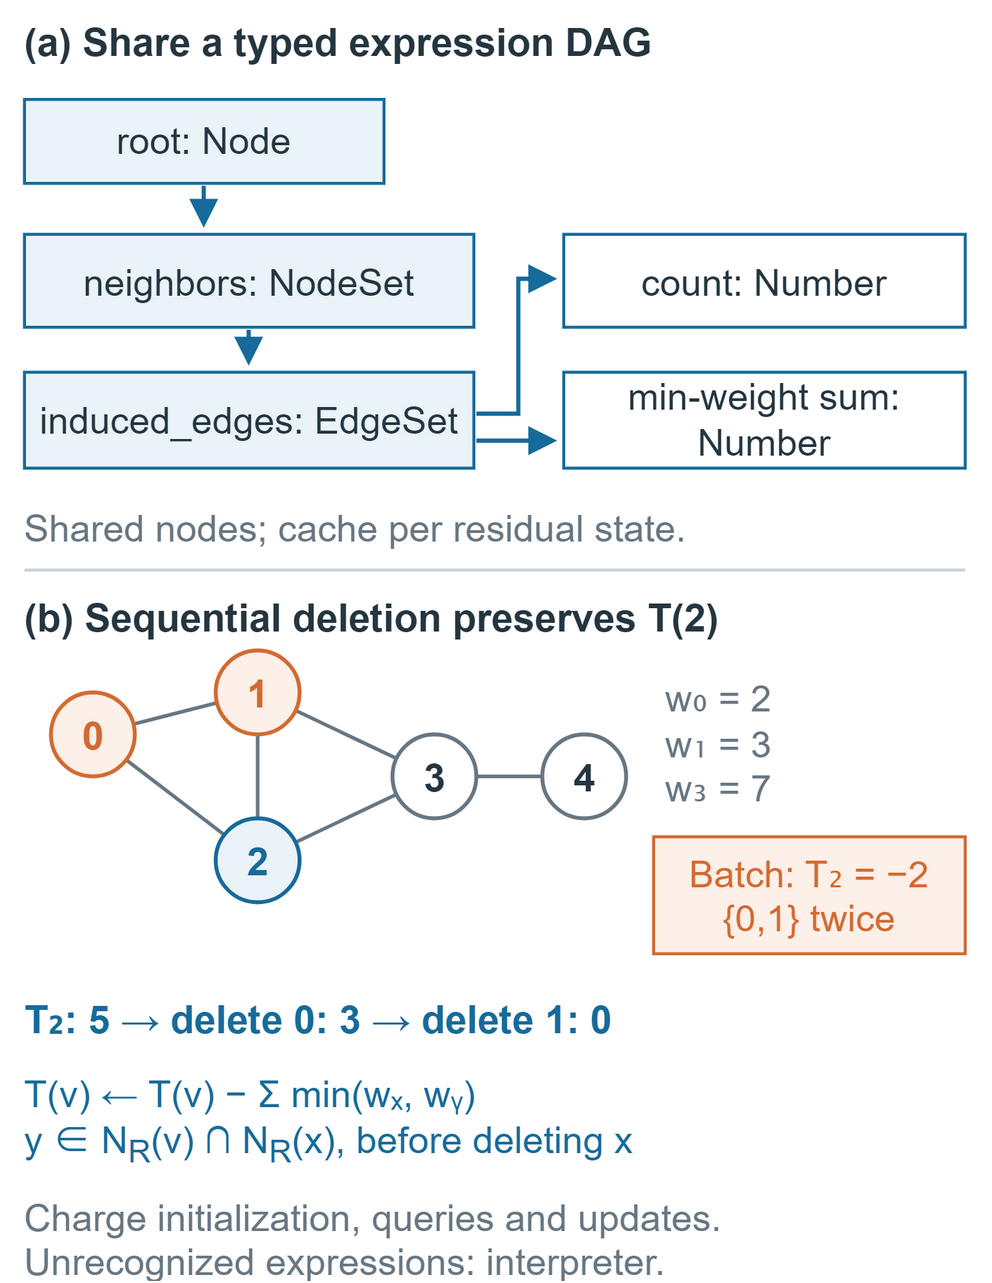

The diagram above was exported from draw.io. Its source (the exported page's mxGraphModel, read from the mxfile embedded in the PNG):
<mxGraphModel dx="330" dy="427" grid="0" gridSize="10" page="0" pageScale="1" pageWidth="330" pageHeight="427" background="#FFFFFF" math="0" shadow="0" adaptiveColors="auto">
  <root>
    <mxCell id="0" />
    <mxCell id="1" parent="0" />
    <mxCell id="2" value="" style="rounded=0;html=1;whiteSpace=wrap;fontFamily=Arial;fontSize=13;fontColor=#243640;fontStyle=0;align=center;verticalAlign=middle;fillColor=#FFFFFF;strokeColor=none;strokeWidth=1;dashed=0;spacing=6;" vertex="1" parent="1">
      <mxGeometry x="0" y="0" width="330" height="427" as="geometry" />
    </mxCell>
    <mxCell id="3" value="\(a\) Share a typed expression DAG" style="text;html=1;whiteSpace=wrap;overflow=hidden;fontFamily=Arial;fontSize=13;fontColor=#243640;fontStyle=1;align=left;verticalAlign=middle;spacing=0;strokeColor=none;fillColor=none;" vertex="1" parent="1">
      <mxGeometry x="8" y="3" width="314" height="22" as="geometry" />
    </mxCell>
    <mxCell id="4" value="root: Node" style="rounded=0;html=1;whiteSpace=wrap;fontFamily=Arial;fontSize=12.5;fontColor=#243640;fontStyle=0;align=center;verticalAlign=middle;fillColor=#EAF3F8;strokeColor=#176B9B;strokeWidth=1;dashed=0;spacing=6;" vertex="1" parent="1">
      <mxGeometry x="8" y="33" width="120" height="28" as="geometry" />
    </mxCell>
    <mxCell id="5" value="neighbors: NodeSet" style="rounded=0;html=1;whiteSpace=wrap;fontFamily=Arial;fontSize=12.5;fontColor=#243640;fontStyle=0;align=center;verticalAlign=middle;fillColor=#EAF3F8;strokeColor=#176B9B;strokeWidth=1;dashed=0;spacing=6;" vertex="1" parent="1">
      <mxGeometry x="8" y="78" width="150" height="31" as="geometry" />
    </mxCell>
    <mxCell id="6" value="induced_edges: EdgeSet" style="rounded=0;html=1;whiteSpace=wrap;fontFamily=Arial;fontSize=12.5;fontColor=#243640;fontStyle=0;align=center;verticalAlign=middle;fillColor=#EAF3F8;strokeColor=#176B9B;strokeWidth=1;dashed=0;spacing=6;" vertex="1" parent="1">
      <mxGeometry x="8" y="124" width="150" height="32" as="geometry" />
    </mxCell>
    <mxCell id="7" value="count: Number" style="rounded=0;html=1;whiteSpace=wrap;fontFamily=Arial;fontSize=12.5;fontColor=#243640;fontStyle=0;align=center;verticalAlign=middle;fillColor=none;strokeColor=#176B9B;strokeWidth=1;dashed=0;spacing=6;" vertex="1" parent="1">
      <mxGeometry x="188" y="78" width="134" height="31" as="geometry" />
    </mxCell>
    <mxCell id="8" value="min-weight sum: Number" style="rounded=0;html=1;whiteSpace=wrap;fontFamily=Arial;fontSize=12.5;fontColor=#243640;fontStyle=0;align=center;verticalAlign=middle;fillColor=none;strokeColor=#176B9B;strokeWidth=1;dashed=0;spacing=6;" vertex="1" parent="1">
      <mxGeometry x="188" y="124" width="134" height="32" as="geometry" />
    </mxCell>
    <mxCell id="9" edge="1" parent="1" style="html=1;strokeColor=#176B9B;strokeWidth=1.4;endArrow=block;endFill=1;dashed=0;rounded=0;">
      <mxGeometry relative="1" as="geometry">
        <mxPoint x="68" y="62" as="sourcePoint" />
        <mxPoint x="68" y="76" as="targetPoint" />
      </mxGeometry>
    </mxCell>
    <mxCell id="10" edge="1" parent="1" style="html=1;strokeColor=#176B9B;strokeWidth=1.4;endArrow=block;endFill=1;dashed=0;rounded=0;">
      <mxGeometry relative="1" as="geometry">
        <mxPoint x="83" y="110" as="sourcePoint" />
        <mxPoint x="83" y="122" as="targetPoint" />
      </mxGeometry>
    </mxCell>
    <mxCell id="11" edge="1" parent="1" style="html=1;strokeColor=#176B9B;strokeWidth=1.4;endArrow=block;endFill=1;dashed=0;rounded=0;">
      <mxGeometry relative="1" as="geometry">
        <mxPoint x="159" y="138" as="sourcePoint" />
        <mxPoint x="186" y="93" as="targetPoint" />
        <Array as="points">
          <mxPoint x="173" y="138" />
          <mxPoint x="173" y="93" />
        </Array>
      </mxGeometry>
    </mxCell>
    <mxCell id="12" edge="1" parent="1" style="html=1;strokeColor=#176B9B;strokeWidth=1.4;endArrow=block;endFill=1;dashed=0;rounded=0;">
      <mxGeometry relative="1" as="geometry">
        <mxPoint x="159" y="147" as="sourcePoint" />
        <mxPoint x="186" y="147" as="targetPoint" />
      </mxGeometry>
    </mxCell>
    <mxCell id="13" value="Shared nodes; cache per residual state." style="text;html=1;whiteSpace=wrap;overflow=hidden;fontFamily=Arial;fontSize=12.5;fontColor=#687782;fontStyle=0;align=left;verticalAlign=middle;spacing=0;strokeColor=none;fillColor=none;" vertex="1" parent="1">
      <mxGeometry x="8" y="166" width="314" height="20" as="geometry" />
    </mxCell>
    <mxCell id="14" edge="1" parent="1" style="html=1;strokeColor=#C8D2D9;strokeWidth=1;endArrow=none;endFill=1;dashed=0;rounded=0;">
      <mxGeometry relative="1" as="geometry">
        <mxPoint x="8" y="190" as="sourcePoint" />
        <mxPoint x="322" y="190" as="targetPoint" />
      </mxGeometry>
    </mxCell>
    <mxCell id="15" value="\(b\) Sequential deletion preserves T\(2\)" style="text;html=1;whiteSpace=wrap;overflow=hidden;fontFamily=Arial;fontSize=13;fontColor=#243640;fontStyle=1;align=left;verticalAlign=middle;spacing=0;strokeColor=none;fillColor=none;" vertex="1" parent="1">
      <mxGeometry x="8" y="195" width="314" height="22" as="geometry" />
    </mxCell>
    <mxCell id="16" edge="1" parent="1" style="html=1;strokeColor=#687782;strokeWidth=1.2;endArrow=none;endFill=1;dashed=0;rounded=0;">
      <mxGeometry relative="1" as="geometry">
        <mxPoint x="31" y="245" as="sourcePoint" />
        <mxPoint x="86" y="231" as="targetPoint" />
      </mxGeometry>
    </mxCell>
    <mxCell id="17" edge="1" parent="1" style="html=1;strokeColor=#687782;strokeWidth=1.2;endArrow=none;endFill=1;dashed=0;rounded=0;">
      <mxGeometry relative="1" as="geometry">
        <mxPoint x="31" y="245" as="sourcePoint" />
        <mxPoint x="86" y="287" as="targetPoint" />
      </mxGeometry>
    </mxCell>
    <mxCell id="18" edge="1" parent="1" style="html=1;strokeColor=#687782;strokeWidth=1.2;endArrow=none;endFill=1;dashed=0;rounded=0;">
      <mxGeometry relative="1" as="geometry">
        <mxPoint x="86" y="231" as="sourcePoint" />
        <mxPoint x="86" y="287" as="targetPoint" />
      </mxGeometry>
    </mxCell>
    <mxCell id="19" edge="1" parent="1" style="html=1;strokeColor=#687782;strokeWidth=1.2;endArrow=none;endFill=1;dashed=0;rounded=0;">
      <mxGeometry relative="1" as="geometry">
        <mxPoint x="86" y="231" as="sourcePoint" />
        <mxPoint x="145" y="259" as="targetPoint" />
      </mxGeometry>
    </mxCell>
    <mxCell id="20" edge="1" parent="1" style="html=1;strokeColor=#687782;strokeWidth=1.2;endArrow=none;endFill=1;dashed=0;rounded=0;">
      <mxGeometry relative="1" as="geometry">
        <mxPoint x="86" y="287" as="sourcePoint" />
        <mxPoint x="145" y="259" as="targetPoint" />
      </mxGeometry>
    </mxCell>
    <mxCell id="21" edge="1" parent="1" style="html=1;strokeColor=#687782;strokeWidth=1.2;endArrow=none;endFill=1;dashed=0;rounded=0;">
      <mxGeometry relative="1" as="geometry">
        <mxPoint x="145" y="259" as="sourcePoint" />
        <mxPoint x="195" y="259" as="targetPoint" />
      </mxGeometry>
    </mxCell>
    <mxCell id="22" value="0" style="ellipse;html=1;whiteSpace=wrap;fontFamily=Arial;fontSize=13;fontColor=#D36B32;fontStyle=1;fillColor=#FCF0E8;strokeColor=#D36B32;strokeWidth=1.3;align=center;verticalAlign=middle;spacing=0;" vertex="1" parent="1">
      <mxGeometry x="17.0" y="231.0" width="28" height="28" as="geometry" />
    </mxCell>
    <mxCell id="23" value="1" style="ellipse;html=1;whiteSpace=wrap;fontFamily=Arial;fontSize=13;fontColor=#D36B32;fontStyle=1;fillColor=#FCF0E8;strokeColor=#D36B32;strokeWidth=1.3;align=center;verticalAlign=middle;spacing=0;" vertex="1" parent="1">
      <mxGeometry x="72.0" y="217.0" width="28" height="28" as="geometry" />
    </mxCell>
    <mxCell id="24" value="2" style="ellipse;html=1;whiteSpace=wrap;fontFamily=Arial;fontSize=13;fontColor=#176B9B;fontStyle=1;fillColor=#EAF3F8;strokeColor=#176B9B;strokeWidth=1.3;align=center;verticalAlign=middle;spacing=0;" vertex="1" parent="1">
      <mxGeometry x="72.0" y="273.0" width="28" height="28" as="geometry" />
    </mxCell>
    <mxCell id="25" value="3" style="ellipse;html=1;whiteSpace=wrap;fontFamily=Arial;fontSize=13;fontColor=#243640;fontStyle=1;fillColor=#FFFFFF;strokeColor=#687782;strokeWidth=1.3;align=center;verticalAlign=middle;spacing=0;" vertex="1" parent="1">
      <mxGeometry x="131.0" y="245.0" width="28" height="28" as="geometry" />
    </mxCell>
    <mxCell id="26" value="4" style="ellipse;html=1;whiteSpace=wrap;fontFamily=Arial;fontSize=13;fontColor=#243640;fontStyle=1;fillColor=#FFFFFF;strokeColor=#687782;strokeWidth=1.3;align=center;verticalAlign=middle;spacing=0;" vertex="1" parent="1">
      <mxGeometry x="181.0" y="245.0" width="28" height="28" as="geometry" />
    </mxCell>
    <mxCell id="27" value="w₀ = 2&lt;br&gt;w₁ = 3&lt;br&gt;w₃ = 7" style="text;html=1;whiteSpace=wrap;overflow=hidden;fontFamily=Arial;fontSize=12.5;fontColor=#687782;fontStyle=0;align=left;verticalAlign=middle;spacing=0;strokeColor=none;fillColor=none;" vertex="1" parent="1">
      <mxGeometry x="222" y="224" width="95" height="48" as="geometry" />
    </mxCell>
    <mxCell id="28" value="Batch: T₂ = −2&lt;br&gt;{0,1} twice" style="rounded=0;html=1;whiteSpace=wrap;fontFamily=Arial;fontSize=12.5;fontColor=#D36B32;fontStyle=0;align=center;verticalAlign=middle;fillColor=#FCF0E8;strokeColor=#D36B32;strokeWidth=1;dashed=0;spacing=6;" vertex="1" parent="1">
      <mxGeometry x="218" y="279" width="104" height="39" as="geometry" />
    </mxCell>
    <mxCell id="29" value="T₂: 5 → delete 0: 3 → delete 1: 0" style="text;html=1;whiteSpace=wrap;overflow=hidden;fontFamily=Arial;fontSize=13;fontColor=#176B9B;fontStyle=1;align=left;verticalAlign=middle;spacing=0;strokeColor=none;fillColor=none;" vertex="1" parent="1">
      <mxGeometry x="8" y="328" width="314" height="23" as="geometry" />
    </mxCell>
    <mxCell id="30" value="T\(v\) ← T\(v\) − Σ min\(wₓ, wᵧ\)&lt;br&gt;y ∈ N&lt;sub&gt;R&lt;/sub&gt;\(v\) ∩ N&lt;sub&gt;R&lt;/sub&gt;\(x\), before deleting x" style="text;html=1;whiteSpace=wrap;overflow=hidden;fontFamily=Arial;fontSize=12.5;fontColor=#176B9B;fontStyle=0;align=left;verticalAlign=middle;spacing=0;strokeColor=none;fillColor=none;" vertex="1" parent="1">
      <mxGeometry x="8" y="355" width="314" height="38" as="geometry" />
    </mxCell>
    <mxCell id="31" value="Charge initialization, queries and updates.&lt;br&gt;Unrecognized expressions: interpreter." style="text;html=1;whiteSpace=wrap;overflow=hidden;fontFamily=Arial;fontSize=12.5;fontColor=#687782;fontStyle=0;align=left;verticalAlign=middle;spacing=0;strokeColor=none;fillColor=none;" vertex="1" parent="1">
      <mxGeometry x="8" y="398" width="314" height="29" as="geometry" />
    </mxCell>
  </root>
</mxGraphModel>